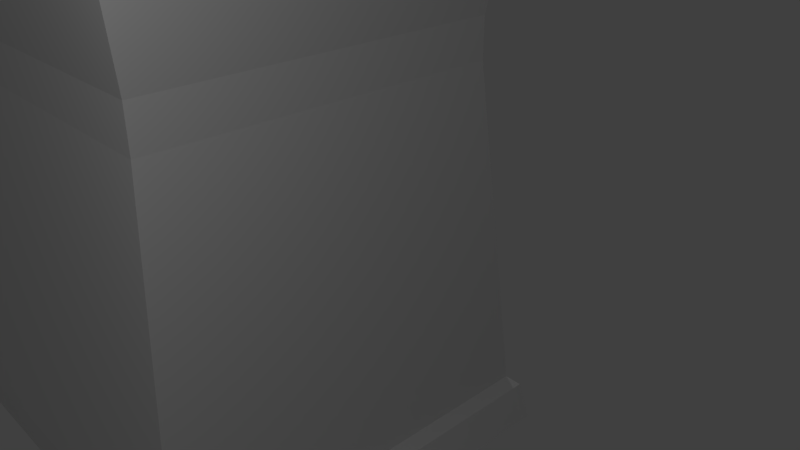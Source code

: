 # Source: tower.blend  (saved by Blender 2.79.0; exported with 4.5.12 LTS)
import bpy
from mathutils import Matrix  # noqa: F401  (used for matrix-valued properties, if any)

bpy.ops.wm.read_factory_settings(use_empty=True)
scene = bpy.context.scene
scene.name = 'Scene'

# ---- collections
col_collection_1 = bpy.data.collections.new('Collection 1'); scene.collection.children.link(col_collection_1)

# ---- world
world_world = bpy.data.worlds.new('World'); scene.world = world_world
world_world.color = (0.05088, 0.05088, 0.05088)
world_world.use_sun_shadow = False
world_world.sun_shadow_jitter_overblur = 0.0
world_world.cycles.sampling_method = 'MANUAL'

# ---- cameras
cam_camera = bpy.data.cameras.new('Camera')
cam_camera.clip_end = 100.0
cam_camera.lens = 35.0
cam_camera.sensor_width = 32.0
cam_camera.sensor_height = 18.0
cam_camera.ortho_scale = 7.314
cam_camera.dof.focus_distance = 0.0
cam_camera.dof.aperture_fstop = 128.0

# ---- lights
light_lamp = bpy.data.lights.new('Lamp', 'POINT')
light_lamp.transmission_factor = 0.0
light_lamp.cutoff_distance = 30.0
light_lamp.energy = 100.0
light_lamp.shadow_buffer_clip_start = 1.001
light_lamp.shadow_soft_size = 0.1
light_lamp.shadow_maximum_resolution = 0.006
light_lamp.use_absolute_resolution = True
light_lamp_001 = bpy.data.lights.new('Lamp.001', 'POINT')
light_lamp_001.transmission_factor = 0.0
light_lamp_001.cutoff_distance = 30.0
light_lamp_001.energy = 100.0
light_lamp_001.shadow_buffer_clip_start = 1.001
light_lamp_001.shadow_soft_size = 0.1
light_lamp_001.shadow_maximum_resolution = 0.006
light_lamp_001.use_absolute_resolution = True

# ---- meshes
me_cube = bpy.data.meshes.new('Cube')
me_cube.from_pydata([(-6.241, 2.214, 3.582), (2.423, 2.214, 3.582), (-6.241, 2.839, 3.582), (2.423, 2.839, 3.582), (2.423, 1.589, 3.582), (-6.241, 1.589, 3.582), (0.6195, 2.839, 4.307), (2.423, 2.214, -2.454), (-6.241, 2.214, -2.454), (2.423, 2.839, -2.454), (-6.241, 2.839, -2.454), (-6.241, 1.589, -2.454), (2.423, 1.589, -2.454), (2.423, 2.839, 4.307), (-6.9, 1.589, -2.815), (-6.9, 2.839, -2.815), (-6.9, 2.214, -2.815), (-6.674, 2.214, -2.457), (-6.674, 2.839, -2.457), (-6.674, 1.589, -2.457), (3.092, 2.839, -2.814), (3.092, 1.589, -2.814), (3.092, 2.214, -2.814), (2.817, 2.214, -2.459), (2.817, 2.839, -2.459), (2.817, 1.589, -2.459), (2.423, 2.526, 3.582), (-6.241, 2.526, 3.582), (-6.241, 2.526, -2.454), (2.423, 2.526, -2.454), (-6.9, 2.526, -2.815), (-6.674, 2.526, -2.457), (3.092, 2.526, -2.814), (2.817, 2.526, -2.459), (-6.241, 1.901, 3.582), (2.423, 1.901, 3.582), (2.423, 1.901, -2.454), (-6.241, 1.901, -2.454), (-6.9, 1.901, -2.815), (-6.674, 1.901, -2.457), (3.092, 1.901, -2.814), (2.817, 1.901, -2.459), (2.423, 1.276, 3.582), (-6.241, 1.276, 3.582), (-6.241, 1.276, -2.454), (2.423, 1.276, -2.454), (-6.9, 1.276, -2.815), (-6.674, 1.276, -2.457), (3.092, 1.276, -2.814), (2.817, 1.276, -2.459), (-6.241, 1.901, 4.315), (-6.241, 2.214, 4.315), (2.423, 2.214, 4.315), (-6.241, 1.276, 4.315), (-6.241, 1.589, 4.315), (2.423, 1.589, 4.315), (2.423, 1.901, 4.315), (2.423, 1.276, 4.315), (0.6195, 2.214, 4.307), (2.423, 2.214, 4.307), (2.423, 2.526, 4.307), (-4.437, 2.526, 3.582), (-4.437, 1.589, 3.582), (-4.437, 2.839, 3.582), (-4.437, 2.214, 3.582), (-4.437, 1.901, 3.582), (-4.437, 1.901, 4.315), (-4.437, 1.276, 3.582), (-4.437, 2.214, 4.315), (-4.437, 1.276, 4.315), (0.6195, 2.214, 3.582), (0.6195, 2.839, 3.582), (0.6195, 1.589, 3.582), (0.6195, 2.526, 3.582), (0.6195, 1.276, 3.582), (0.6195, 2.214, 4.315), (0.6195, 1.276, 4.315), (0.6195, 1.901, 3.582), (0.6195, 1.901, 4.315), (2.423, 1.901, 4.307), (2.423, 1.589, 4.307), (0.6195, 1.589, 4.307), (-6.241, 2.214, 4.307), (-6.241, 2.526, 4.307), (0.6195, 2.526, 4.307), (-6.241, 1.589, 4.307), (-6.241, 1.901, 4.307), (-4.437, 1.901, 4.307), (-6.241, 1.901, 5.04), (-6.241, 2.214, 5.04), (0.6195, 2.214, 5.04), (2.423, 2.214, 5.04), (-6.241, 2.526, 5.04), (-6.241, 2.839, 5.04), (0.6195, 2.839, 5.04), (2.423, 2.839, 5.04), (-6.241, 1.276, 5.04), (-6.241, 1.589, 5.04), (0.6195, 1.589, 5.04), (2.423, 1.589, 5.04), (2.423, 2.526, 5.04), (0.6195, 2.526, 5.04), (2.423, 1.901, 5.04), (-4.437, 1.901, 5.04), (2.423, 1.276, 5.04), (0.6195, 1.276, 5.04), (-4.437, 2.526, 4.307), (-4.437, 1.589, 4.307), (-4.437, 2.214, 4.307), (-4.437, 2.214, 5.04), (-4.437, 2.839, 5.04), (-4.437, 1.589, 5.04), (-4.437, 2.526, 5.04), (-4.437, 1.276, 5.04), (0.6195, 1.901, 4.307), (0.6195, 1.901, 5.04), (0.6195, 1.276, 3.582), (0.6195, 1.276, 4.315), (0.6195, 1.589, 3.582), (-4.437, 2.839, 4.311), (-6.241, 2.839, 4.311), (-0.9608, 1.589, 3.582), (-0.9608, 1.276, 4.315), (-0.9608, 1.276, 3.582), (-0.9608, 1.589, 4.307), (-5.645, 1.384, 1.579), (-5.645, 1.923, 1.579), (-5.645, 2.462, 1.579), (-5.645, 1.653, 1.579), (-5.645, 2.731, 1.579), (-5.645, 2.192, 1.579), (-2.857, 1.59, 5.003), (-2.857, 2.84, 5.006), (-2.857, 2.527, 5.003), (-0.9602, 2.527, 5.003), (-0.9602, 2.84, 5.004), (-2.857, 1.277, 5.011), (-0.9602, 1.277, 5.011), (-0.9602, 1.59, 5.003), (-0.9608, 2.526, 3.582), (-0.9608, 2.526, 4.307), (-0.9608, 2.839, 4.308), (-0.9608, 2.839, 3.582), (-2.857, 2.526, 4.307), (-2.857, 2.839, 4.31), (-2.857, 2.839, 3.582), (-2.857, 2.526, 3.582), (-2.857, 1.589, 4.307), (-2.857, 1.276, 3.582), (-2.857, 1.276, 4.315), (-2.857, 1.589, 3.582), (1.827, 2.192, 1.579), (1.827, 2.731, 1.579), (1.827, 1.653, 1.579), (1.827, 2.462, 1.579), (1.827, 1.923, 1.579), (1.827, 1.384, 1.579), (1.827, 2.192, 1.154), (1.827, 2.731, 1.154), (1.827, 1.653, 1.154), (1.827, 2.462, 1.154), (1.827, 1.923, 1.154), (1.827, 1.384, 1.154), (-5.645, 2.192, 1.154), (-5.645, 2.731, 1.154), (-5.645, 1.653, 1.154), (-5.645, 2.462, 1.154), (-5.645, 1.923, 1.154), (-5.645, 1.384, 1.154)], [(64, 67), (61, 63), (95, 3), (71, 73), (119, 120), (83, 120), (125, 156), (129, 152), (162, 168), (158, 164)], [(154, 26, 1, 151), (126, 34, 0, 130), (127, 27, 2, 129), (125, 43, 5, 128), (155, 35, 4, 153), (48, 46, 14, 21), (36, 12, 25, 41), (44, 11, 19, 47), (29, 7, 23, 33), (32, 30, 15, 20), (46, 47, 19, 14), (30, 31, 18, 15), (38, 39, 17, 16), (28, 10, 18, 31), (37, 8, 17, 39), (40, 41, 25, 21), (32, 33, 23, 22), (22, 16, 30, 32), (40, 38, 16, 22), (95, 13, 6, 94), (77, 35, 56, 78), (20, 24, 33, 32), (8, 28, 31, 17), (16, 17, 31, 30), (9, 29, 33, 24), (21, 14, 38, 40), (130, 0, 27, 127), (152, 3, 26, 154), (22, 23, 41, 40), (11, 37, 39, 19), (14, 19, 39, 38), (7, 36, 41, 23), (151, 1, 35, 155), (128, 5, 34, 126), (12, 45, 49, 25), (21, 25, 49, 48), (153, 4, 42, 156), (72, 4, 80, 81), (54, 53, 96, 97), (75, 78, 115, 90), (3, 13, 60, 26), (64, 0, 51, 68), (74, 42, 57, 76), (35, 1, 52, 56), (5, 43, 53, 54), (0, 34, 50, 51), (42, 4, 55, 57), (101, 84, 60, 100), (81, 80, 79, 114), (106, 83, 82, 108), (148, 149, 69, 67), (52, 75, 90, 91), (34, 5, 85, 86), (43, 67, 69, 53), (65, 64, 108, 87), (51, 50, 88, 89), (4, 35, 79, 80), (81, 98, 99, 55, 80), (1, 70, 75, 52), (115, 102, 91, 90), (110, 93, 92, 112), (111, 97, 96, 113), (85, 107, 87, 86), (88, 103, 109, 89), (60, 84, 58, 59), (95, 94, 101, 100), (99, 98, 105, 104), (64, 61, 106, 108), (65, 34, 86, 87), (68, 51, 89, 109), (94, 6, 84, 101), (56, 52, 91, 102), (57, 55, 99, 104), (76, 57, 104, 105), (77, 72, 81, 114), (53, 69, 113, 96), (1, 26, 60, 59), (70, 1, 59, 58), (35, 77, 114, 79), (62, 65, 87, 107), (27, 0, 82, 83), (61, 27, 83, 106), (78, 56, 102, 115), (5, 62, 107, 85), (66, 68, 109, 103), (73, 70, 58, 84), (71, 6, 13, 3), (0, 64, 108, 82), (26, 73, 84, 60), (114, 75, 70, 77), (98, 81, 76, 117, 105), (66, 103, 88, 50, 34, 65), (2, 3, 152, 158, 9, 24, 20, 15, 18, 10, 164, 129), (2, 43, 42, 3), (49, 45, 162, 156, 42, 43, 125, 168, 44, 47, 46, 48), (111, 113, 69, 107), (85, 54, 97, 111, 107), (74, 76, 117, 116), (72, 74, 116, 118), (116, 117, 122, 123), (124, 121, 150, 147), (13, 95, 100, 60), (92, 83, 106, 112), (146, 61, 106, 143), (144, 119, 106, 143), (110, 112, 106, 119), (63, 2, 120, 93, 110), (2, 27, 92, 93, 120), (167, 126, 130, 163), (149, 148, 123, 122), (81, 124, 122, 117), (135, 132, 133, 134), (147, 107, 69, 149), (149, 122, 137, 136), (124, 147, 131, 138), (168, 125, 128, 165), (138, 131, 136, 137), (122, 124, 138, 137), (140, 141, 135, 134), (143, 140, 134, 133), (146, 143, 140, 139), (73, 139, 140, 84), (166, 127, 129, 164), (163, 130, 127, 166), (144, 145, 63, 119), (6, 71, 142, 141), (6, 141, 140, 84), (144, 143, 133, 132), (142, 145, 144, 141), (141, 144, 132, 135), (165, 128, 126, 167), (124, 81, 118, 121), (147, 149, 136, 131), (107, 147, 150, 62), (159, 153, 156, 162), (157, 151, 155, 161), (158, 152, 154, 160), (161, 155, 153, 159), (160, 154, 151, 157), (36, 161, 159, 12), (9, 158, 160, 29), (7, 157, 161, 36), (12, 159, 162, 45), (8, 163, 166, 28), (28, 166, 164, 10), (44, 168, 165, 11), (37, 167, 163, 8), (29, 160, 157, 7), (11, 165, 167, 37)])
_uv = me_cube.uv_layers.new(name='UVMap')
_uv.uv.foreach_set('vector', [0.1735, 0.4017, 0.1735, 0.4017, 0.1735, 0.4017, 0.1735, 0.4017, 0.1735, 0.4017, 0.1735, 0.4017, 0.1735, 0.4017, 0.1735, 0.4017, 0.1735, 0.4017, 0.1735, 0.4017, 0.1735, 0.4017, 0.1735, 0.4017, 0.1735, 0.4017, 0.1735, 0.4017, 0.1735, 0.4017, 0.1735, 0.4017, 0.1735, 0.4017, 0.1735, 0.4017, 0.1735, 0.4017, 0.1735, 0.4017, 0.1735, 0.4017, 0.1735, 0.4017, 0.1735, 0.4017, 0.1735, 0.4017, 0.1735, 0.4017, 0.1735, 0.4017, 0.1735, 0.4017, 0.1735, 0.4017, 0.1735, 0.4017, 0.1735, 0.4017, 0.1735, 0.4017, 0.1735, 0.4017, 0.1735, 0.4017, 0.1735, 0.4017, 0.1735, 0.4017, 0.1735, 0.4017, 0.1735, 0.4017, 0.1735, 0.4017, 0.1735, 0.4017, 0.1735, 0.4017, 0.1735, 0.4017, 0.1735, 0.4017, 0.1735, 0.4017, 0.1735, 0.4017, 0.1735, 0.4017, 0.1735, 0.4017, 0.1735, 0.4017, 0.1735, 0.4017, 0.1735, 0.4017, 0.1735, 0.4017, 0.1735, 0.4017, 0.1735, 0.4017, 0.1735, 0.4017, 0.1735, 0.4017, 0.1735, 0.4017, 0.1735, 0.4017, 0.1735, 0.4017, 0.1735, 0.4017, 0.1735, 0.4017, 0.1735, 0.4017, 0.1735, 0.4017, 0.1735, 0.4017, 0.1735, 0.4017, 0.1735, 0.4017, 0.1735, 0.4017, 0.1735, 0.4017, 0.1735, 0.4017, 0.1735, 0.4017, 0.1735, 0.4017, 0.1735, 0.4017, 0.1735, 0.4017, 0.1735, 0.4017, 0.1735, 0.4017, 0.1735, 0.4017, 0.1735, 0.4017, 0.1735, 0.4017, 0.1735, 0.4017, 0.1735, 0.4017, 0.1735, 0.4017, 0.1735, 0.4017, 0.1735, 0.4017, 0.1735, 0.4017, 0.1735, 0.4017, 0.1735, 0.4017, 0.1735, 0.4017, 0.1735, 0.4017, 0.1735, 0.4017, 0.1735, 0.4017, 0.1735, 0.4017, 0.1735, 0.4017, 0.1735, 0.4017, 0.1735, 0.4017, 0.1735, 0.4017, 0.1735, 0.4017, 0.1735, 0.4017, 0.1735, 0.4017, 0.1735, 0.4017, 0.1735, 0.4017, 0.1735, 0.4017, 0.1735, 0.4017, 0.1735, 0.4017, 0.1735, 0.4017, 0.1735, 0.4017, 0.1735, 0.4017, 0.1735, 0.4017, 0.1735, 0.4017, 0.1735, 0.4017, 0.1735, 0.4017, 0.1735, 0.4017, 0.1735, 0.4017, 0.1735, 0.4017, 0.1735, 0.4017, 0.1735, 0.4017, 0.1735, 0.4017, 0.1735, 0.4017, 0.1735, 0.4017, 0.1735, 0.4017, 0.1735, 0.4017, 0.1735, 0.4017, 0.1735, 0.4017, 0.1735, 0.4017, 0.1735, 0.4017, 0.1735, 0.4017, 0.1735, 0.4017, 0.1735, 0.4017, 0.1735, 0.4017, 0.1735, 0.4017, 0.1735, 0.4017, 0.1735, 0.4017, 0.1735, 0.4017, 0.1735, 0.4017, 0.1735, 0.4017, 0.1735, 0.4017, 0.1735, 0.4017, 0.1735, 0.4017, 0.1735, 0.4017, 0.1735, 0.4017, 0.1735, 0.4017, 0.1735, 0.4017, 0.1735, 0.4017, 0.1735, 0.4017, 0.1735, 0.4017, 0.1735, 0.4017, 0.1735, 0.4017, 0.1735, 0.4017, 0.1735, 0.4017, 0.1735, 0.4017, 0.1735, 0.4017, 0.1735, 0.4017, 0.1735, 0.4017, 0.1735, 0.4017, 0.1735, 0.4017, 0.1735, 0.4017, 0.1735, 0.4017, 0.1735, 0.4017, 0.1735, 0.4017, 0.1735, 0.4017, 0.1735, 0.4017, 0.1735, 0.4017, 0.1735, 0.4017, 0.1735, 0.4017, 0.1735, 0.4017, 0.1735, 0.4017, 0.1735, 0.4017, 0.1735, 0.4017, 0.1735, 0.4017, 0.1735, 0.4017, 0.1735, 0.4017, 0.1735, 0.4017, 0.1735, 0.4017, 0.1735, 0.4017, 0.1735, 0.4017, 0.1735, 0.4017, 0.1735, 0.4017, 0.1735, 0.4017, 0.1735, 0.4017, 0.1735, 0.4017, 0.1735, 0.4017, 0.1735, 0.4017, 0.1735, 0.4017, 0.1735, 0.4017, 0.1735, 0.4017, 0.1735, 0.4017, 0.1735, 0.4017, 0.1735, 0.4017, 0.1735, 0.4017, 0.1735, 0.4017, 0.1735, 0.4017, 0.1735, 0.4017, 0.1735, 0.4017, 0.1735, 0.4017, 0.1735, 0.4017, 0.1735, 0.4017, 0.1735, 0.4017, 0.1735, 0.4017, 0.1735, 0.4017, 0.1735, 0.4017, 0.1735, 0.4017, 0.1735, 0.4017, 0.1735, 0.4017, 0.1735, 0.4017, 0.1735, 0.4017, 0.1735, 0.4017, 0.1735, 0.4017, 0.1735, 0.4017, 0.1735, 0.4017, 0.1735, 0.4017, 0.1735, 0.4017, 0.1735, 0.4017, 0.1735, 0.4017, 0.1735, 0.4017, 0.1735, 0.4017, 0.1735, 0.4017, 0.1735, 0.4017, 0.1735, 0.4017, 0.1735, 0.4017, 8.973e-05, 0.4017, 0.1733, 0.4017, 0.1733, 0.8032, 8.973e-05, 0.8032, 0.1735, 0.4017, 0.1735, 0.4017, 0.1735, 0.4017, 0.1735, 0.4017, 0.1735, 0.4017, 0.1735, 0.4017, 0.1735, 0.4017, 0.1735, 0.4017, 0.1735, 0.4017, 0.1735, 0.4017, 0.1735, 0.4017, 0.1735, 0.4017, 0.1735, 0.4017, 0.1735, 0.4017, 0.1735, 0.4017, 0.1735, 0.4017, 0.1735, 0.4017, 0.1735, 0.4017, 0.1735, 0.4017, 0.1735, 0.4017, 0.1735, 0.4017, 0.1735, 0.4017, 0.1735, 0.4017, 0.1735, 0.4017, 0.1735, 0.4017, 0.1735, 0.4017, 0.1735, 0.4017, 0.1735, 0.4017, 0.1735, 0.4017, 0.1735, 0.4017, 0.1735, 0.4017, 0.1735, 0.4017, 0.1735, 0.4017, 0.1735, 0.4017, 0.1735, 0.4017, 0.1735, 0.4017, 0.1735, 0.4017, 0.1735, 0.4017, 0.1735, 0.4017, 0.1735, 0.4017, 0.1735, 0.4017, 0.1735, 0.4017, 0.1735, 0.4017, 0.1735, 0.4017, 0.1735, 0.4017, 0.1735, 0.4017, 0.1735, 0.4017, 0.1735, 0.4017, 0.1735, 0.4017, 0.1735, 0.4017, 0.1735, 0.4017, 0.1735, 0.4017, 0.1735, 0.4017, 0.1735, 0.4017, 0.1735, 0.4017, 0.1735, 0.4017, 0.1735, 0.4017, 0.1735, 0.4017, 0.1735, 0.4017, 0.1735, 0.4017, 0.1735, 0.4017, 0.1735, 0.4017, 0.1735, 0.4017, 0.1735, 0.4017, 0.1735, 0.4017, 0.1735, 0.4017, 0.1735, 0.4017, 0.1735, 0.4017, 0.1735, 0.4017, 0.1735, 0.4017, 0.1735, 0.4017, 0.1735, 0.4017, 0.1735, 0.4017, 0.1735, 0.4017, 0.1735, 0.4017, 0.1735, 0.4017, 0.1735, 0.4017, 0.1735, 0.4017, 0.1735, 0.4017, 0.1735, 0.4017, 0.1735, 0.4017, 0.1735, 0.4017, 0.1735, 0.4017, 0.1735, 0.4017, 0.1735, 0.4017, 0.1735, 0.4017, 0.1735, 0.4017, 0.1735, 0.4017, 0.1735, 0.4017, 0.1735, 0.4017, 0.1735, 0.4017, 0.1735, 0.4017, 0.1735, 0.4017, 0.1735, 0.4017, 0.1735, 0.4017, 0.1735, 0.4017, 0.1735, 0.4017, 0.1735, 0.4017, 0.1735, 0.4017, 0.1735, 0.4017, 0.1735, 0.4017, 0.1735, 0.4017, 0.1735, 0.4017, 0.1735, 0.4017, 0.1735, 0.4017, 0.1735, 0.4017, 0.1735, 0.4017, 0.1735, 0.4017, 0.1735, 0.4017, 0.1735, 0.4017, 0.1735, 0.4017, 0.1735, 0.4017, 0.1735, 0.4017, 0.1735, 0.4017, 0.1735, 0.4017, 0.1735, 0.4017, 0.1735, 0.4017, 0.1735, 0.4017, 0.1735, 0.4017, 0.1735, 0.4017, 0.1735, 0.4017, 0.1735, 0.4017, 0.1735, 0.4017, 0.1735, 0.4017, 0.1735, 0.4017, 0.1735, 0.4017, 0.1735, 0.4017, 0.1735, 0.4017, 0.1735, 0.4017, 0.1735, 0.4017, 0.1735, 0.4017, 0.1735, 0.4017, 0.1735, 0.4017, 0.9999, 0.4016, 8.973e-05, 0.4016, 8.973e-05, 8.973e-05, 0.9999, 8.973e-05, 0.1735, 0.4017, 0.1735, 0.4017, 0.1735, 0.4017, 0.1735, 0.4017, 0.1735, 0.4017, 0.1735, 0.4017, 0.1735, 0.4017, 0.1735, 0.4017, 0.1735, 0.4017, 0.1735, 0.4017, 0.1735, 0.4017, 0.1735, 0.4017, 0.1735, 0.4017, 0.1735, 0.4017, 0.1735, 0.4017, 0.1735, 0.4017, 0.1735, 0.4017, 0.1735, 0.4017, 0.1735, 0.4017, 0.1735, 0.4017, 0.1735, 0.4017, 0.1735, 0.4017, 0.1735, 0.4017, 0.1735, 0.4017, 0.1735, 0.4017, 0.1735, 0.4017, 0.1735, 0.4017, 0.1735, 0.4017, 0.1735, 0.4017, 0.1735, 0.4017, 0.1735, 0.4017, 0.1735, 0.4017, 0.1735, 0.4017, 0.1735, 0.4017, 0.1735, 0.4017, 0.1735, 0.4017, 0.1735, 0.4017, 0.1735, 0.4017, 0.1735, 0.4017, 0.1735, 0.4017, 0.1735, 0.4017, 0.1735, 0.4017, 0.1735, 0.4017, 0.1735, 0.4017, 0.1735, 0.4017, 0.1735, 0.4017, 0.1735, 0.4017, 0.1735, 0.4017, 0.1735, 0.4017, 0.1735, 0.4017, 0.1735, 0.4017, 0.1735, 0.4017, 0.1735, 0.4017, 0.1735, 0.4017, 0.1735, 0.4017, 0.1735, 0.4017, 0.1735, 0.4017, 0.1735, 0.4017, 0.1735, 0.4017, 0.1735, 0.4017, 0.1735, 0.4017, 0.1735, 0.4017, 0.1735, 0.4017, 0.1735, 0.4017, 0.1735, 0.4017, 0.1735, 0.4017, 0.1735, 0.4017, 0.1735, 0.4017, 0.1735, 0.4017, 0.1735, 0.4017, 0.1735, 0.4017, 0.1735, 0.4017, 0.1735, 0.4017, 0.1735, 0.4017, 0.1735, 0.4017, 0.1735, 0.4017, 0.1735, 0.4017, 0.1735, 0.4017, 0.1735, 0.4017, 0.1735, 0.4017, 0.1735, 0.4017, 0.1735, 0.4017, 0.1735, 0.4017, 0.1735, 0.4017, 0.1735, 0.4017, 0.1735, 0.4017, 0.1735, 0.4017, 0.1735, 0.4017, 0.1735, 0.4017, 0.1735, 0.4017, 0.1735, 0.4017, 0.1735, 0.4017, 0.1735, 0.4017, 0.1735, 0.4017, 0.1735, 0.4017, 0.1735, 0.4017, 0.1735, 0.4017, 0.1735, 0.4017, 0.1735, 0.4017, 0.1735, 0.4017, 0.1735, 0.4017, 0.1735, 0.4017, 0.1735, 0.4017, 0.1735, 0.4017, 0.1735, 0.4017, 0.1735, 0.4017, 0.1735, 0.4017, 0.1735, 0.4017, 0.1735, 0.4017, 0.1735, 0.4017, 0.1735, 0.4017, 0.1735, 0.4017, 0.1735, 0.4017, 0.1735, 0.4017, 0.1735, 0.4017, 0.1735, 0.4017, 0.1735, 0.4017, 0.1735, 0.4017, 0.1735, 0.4017, 0.1735, 0.4017, 0.1735, 0.4017, 0.1735, 0.4017, 0.1735, 0.4017, 0.1735, 0.4017, 0.1735, 0.4017, 0.1735, 0.4017, 0.1735, 0.4017, 0.1735, 0.4017, 0.1735, 0.4017, 0.1735, 0.4017, 0.1735, 0.4017, 0.1735, 0.4017, 0.1735, 0.4017, 0.1735, 0.4017, 0.1735, 0.4017, 0.1735, 0.4017, 0.1735, 0.4017, 0.1735, 0.4017, 0.1735, 0.4017, 0.1735, 0.4017, 0.1735, 0.4017, 0.1735, 0.4017, 0.1735, 0.4017, 0.1735, 0.4017, 0.1735, 0.4017, 0.1735, 0.4017, 0.1735, 0.4017, 0.1735, 0.4017, 0.1735, 0.4017, 0.1735, 0.4017, 0.1735, 0.4017, 0.1735, 0.4017, 0.1735, 0.4017, 0.1735, 0.4017, 0.1735, 0.4017, 0.1735, 0.4017, 0.1735, 0.4017, 0.1735, 0.4017, 0.1735, 0.4017, 0.1735, 0.4017, 0.1735, 0.4017, 0.1735, 0.4017, 0.1735, 0.4017, 0.1735, 0.4017, 0.1735, 0.4017, 0.1735, 0.4017, 0.1735, 0.4017, 0.1735, 0.4017, 0.1735, 0.4017, 0.1735, 0.4017, 0.1735, 0.4017, 0.1735, 0.4017, 0.1735, 0.4017, 0.1735, 0.4017, 0.1735, 0.4017, 0.1735, 0.4017, 0.1735, 0.4017, 0.1735, 0.4017, 0.1735, 0.4017, 0.1735, 0.4017, 0.1735, 0.4017, 0.1735, 0.4017, 0.1735, 0.4017, 0.1735, 0.4017, 0.1735, 0.4017, 0.1735, 0.4017, 0.1735, 0.4017, 0.1735, 0.4017, 0.1735, 0.4017, 0.1735, 0.4017, 0.1735, 0.4017, 0.1735, 0.4017, 0.1735, 0.4017, 0.1735, 0.4017, 0.1735, 0.4017, 0.1735, 0.4017, 0.1735, 0.4017, 0.1735, 0.4017, 0.1735, 0.4017, 0.1735, 0.4017, 0.1735, 0.4017, 0.1735, 0.4017, 0.1735, 0.4017, 0.1735, 0.4017, 0.1735, 0.4017, 0.1735, 0.4017, 0.1735, 0.4017, 0.1735, 0.4017, 0.1735, 0.4017, 0.1735, 0.4017, 0.1735, 0.4017, 0.1735, 0.4017, 0.1735, 0.4017, 0.1735, 0.4017, 0.1735, 0.4017, 0.1735, 0.4017, 0.1735, 0.4017, 0.1735, 0.4017, 0.1735, 0.4017, 0.1735, 0.4017, 0.1735, 0.4017, 0.1735, 0.4017, 0.1735, 0.4017, 0.1735, 0.4017, 0.1735, 0.4017, 0.1735, 0.4017, 0.1735, 0.4017, 0.1735, 0.4017, 0.1735, 0.4017, 0.1735, 0.4017, 0.1735, 0.4017, 0.1735, 0.4017, 0.1735, 0.4017, 0.1735, 0.4017, 0.1735, 0.4017, 0.1735, 0.4017, 0.1735, 0.4017, 0.1735, 0.4017, 0.1735, 0.4017, 0.1735, 0.4017, 0.1735, 0.4017, 0.1735, 0.4017, 0.1735, 0.4017, 0.1735, 0.4017, 0.1735, 0.4017, 0.1735, 0.4017, 0.1735, 0.4017, 0.1735, 0.4017, 0.1735, 0.4017, 0.1735, 0.4017, 0.1735, 0.4017, 0.1735, 0.4017, 0.1735, 0.4017, 0.1735, 0.4017, 0.1735, 0.4017, 0.1735, 0.4017, 0.1735, 0.4017, 0.1735, 0.4017, 0.1735, 0.4017, 0.1735, 0.4017, 0.1735, 0.4017, 0.1735, 0.4017])
me_cube.use_remesh_preserve_volume = False
me_cube.use_remesh_preserve_attributes = False
me_cube.use_mirror_vertex_groups = False
me_cube.update()

# ---- objects
ob_cube_001 = bpy.data.objects.new('Cube.001', me_cube)
ob_lamp = bpy.data.objects.new('Lamp', light_lamp)
ob_camera = bpy.data.objects.new('Camera', cam_camera)
ob_lamp_001 = bpy.data.objects.new('Lamp.001', light_lamp_001)

# ---- transforms, parenting, visibility, modifiers, constraints
ob_cube_001.location = (0.03733, -7.975, 1.245)
ob_cube_001.scale = (0.594, 3.2, 1.197)
ob_cube_001.lineart.crease_threshold = 0.0
ob_lamp.location = (4.076, -5.142, 5.904)
ob_lamp.rotation_euler = (0.6503, 0.05522, 1.866)
ob_lamp.lock_rotations_4d = False
ob_lamp.empty_display_type = 'ARROWS'
ob_lamp.color = (0.0, 0.0, 0.0, 0.0)
ob_lamp.lineart.crease_threshold = 0.0
ob_camera.location = (7.481, -6.508, 5.344)
ob_camera.rotation_euler = (1.109, 0.0, 0.8149)
ob_camera.lock_rotations_4d = False
ob_camera.empty_display_type = 'ARROWS'
ob_camera.color = (0.0, 0.0, 0.0, 0.0)
ob_camera.display_type = 'WIRE'
ob_camera.lineart.crease_threshold = 0.0
ob_lamp_001.location = (-5.305, 4.021, 5.904)
ob_lamp_001.rotation_euler = (0.6503, 0.05522, 1.866)
ob_lamp_001.lock_rotations_4d = False
ob_lamp_001.empty_display_type = 'ARROWS'
ob_lamp_001.color = (0.0, 0.0, 0.0, 0.0)
ob_lamp_001.lineart.crease_threshold = 0.0

# ---- collection membership
col_collection_1.objects.link(ob_cube_001)
col_collection_1.objects.link(ob_lamp)
col_collection_1.objects.link(ob_camera)
col_collection_1.objects.link(ob_lamp_001)

# ---- scene / render settings (as saved in the file)
scene.camera = ob_camera
scene.frame_start = 1; scene.frame_end = 250; scene.frame_set(1)
scene.render.engine = 'BLENDER_EEVEE_NEXT'
scene.render.resolution_percentage = 50
scene.render.dither_intensity = 0.0
scene.cycles.use_denoising = False
scene.cycles.samples = 128
scene.cycles.sampling_pattern = 'TABULATED_SOBOL'
scene.cycles.use_adaptive_sampling = False
scene.cycles.use_light_tree = False
scene.cycles.blur_glossy = 0.0
scene.cycles.sample_clamp_indirect = 0.0
scene.view_settings.view_transform = 'Standard'
bpy.context.view_layer.update()
